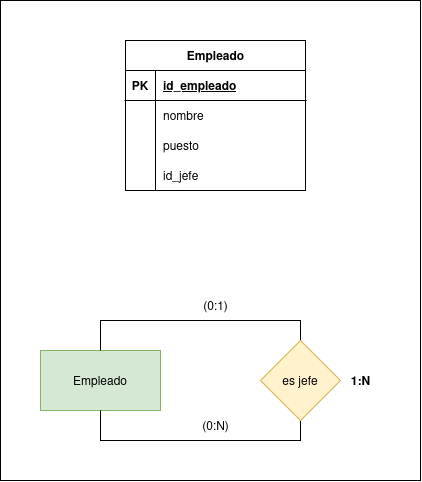

The diagram above was exported from draw.io. Its source (the exported page's mxGraphModel, read from the mxfile embedded in the PNG):
<mxGraphModel dx="942" dy="557" grid="1" gridSize="10" guides="1" tooltips="1" connect="1" arrows="1" fold="1" page="1" pageScale="1" pageWidth="850" pageHeight="1100" math="0" shadow="0">
  <root>
    <mxCell id="0" />
    <mxCell id="1" parent="0" />
    <mxCell id="vluNkV4dhndxvQgsALxq-23" value="" style="group" vertex="1" connectable="0" parent="1">
      <mxGeometry width="420" height="480" as="geometry" />
    </mxCell>
    <mxCell id="vluNkV4dhndxvQgsALxq-22" value="" style="rounded=0;whiteSpace=wrap;html=1;" vertex="1" parent="vluNkV4dhndxvQgsALxq-23">
      <mxGeometry width="420" height="480" as="geometry" />
    </mxCell>
    <mxCell id="vluNkV4dhndxvQgsALxq-21" value="" style="group" vertex="1" connectable="0" parent="vluNkV4dhndxvQgsALxq-23">
      <mxGeometry x="40" y="40" width="340" height="400" as="geometry" />
    </mxCell>
    <mxCell id="vluNkV4dhndxvQgsALxq-1" value="Empleado" style="rounded=0;whiteSpace=wrap;html=1;fillColor=#d5e8d4;strokeColor=#82b366;" vertex="1" parent="vluNkV4dhndxvQgsALxq-21">
      <mxGeometry y="310" width="120" height="60" as="geometry" />
    </mxCell>
    <mxCell id="vluNkV4dhndxvQgsALxq-3" style="edgeStyle=orthogonalEdgeStyle;rounded=0;orthogonalLoop=1;jettySize=auto;html=1;exitX=0.5;exitY=0;exitDx=0;exitDy=0;entryX=0.5;entryY=0;entryDx=0;entryDy=0;endArrow=none;startFill=0;" edge="1" parent="vluNkV4dhndxvQgsALxq-21" source="vluNkV4dhndxvQgsALxq-2" target="vluNkV4dhndxvQgsALxq-1">
      <mxGeometry relative="1" as="geometry" />
    </mxCell>
    <mxCell id="vluNkV4dhndxvQgsALxq-4" style="edgeStyle=orthogonalEdgeStyle;rounded=0;orthogonalLoop=1;jettySize=auto;html=1;exitX=0.5;exitY=1;exitDx=0;exitDy=0;entryX=0.5;entryY=1;entryDx=0;entryDy=0;endArrow=none;startFill=0;" edge="1" parent="vluNkV4dhndxvQgsALxq-21" source="vluNkV4dhndxvQgsALxq-2" target="vluNkV4dhndxvQgsALxq-1">
      <mxGeometry relative="1" as="geometry" />
    </mxCell>
    <mxCell id="vluNkV4dhndxvQgsALxq-2" value="es jefe" style="rhombus;whiteSpace=wrap;html=1;fillColor=#fff2cc;strokeColor=#d6b656;" vertex="1" parent="vluNkV4dhndxvQgsALxq-21">
      <mxGeometry x="220" y="300" width="80" height="80" as="geometry" />
    </mxCell>
    <mxCell id="vluNkV4dhndxvQgsALxq-5" value="(0:N)" style="text;html=1;align=center;verticalAlign=middle;resizable=0;points=[];autosize=1;strokeColor=none;fillColor=none;" vertex="1" parent="vluNkV4dhndxvQgsALxq-21">
      <mxGeometry x="150" y="370" width="50" height="30" as="geometry" />
    </mxCell>
    <mxCell id="vluNkV4dhndxvQgsALxq-6" value="(0:1)" style="text;html=1;align=center;verticalAlign=middle;resizable=0;points=[];autosize=1;strokeColor=none;fillColor=none;" vertex="1" parent="vluNkV4dhndxvQgsALxq-21">
      <mxGeometry x="150" y="250" width="50" height="30" as="geometry" />
    </mxCell>
    <mxCell id="vluNkV4dhndxvQgsALxq-7" value="1:N" style="text;html=1;align=center;verticalAlign=middle;resizable=0;points=[];autosize=1;strokeColor=none;fillColor=none;fontStyle=1" vertex="1" parent="vluNkV4dhndxvQgsALxq-21">
      <mxGeometry x="300" y="325" width="40" height="30" as="geometry" />
    </mxCell>
    <mxCell id="vluNkV4dhndxvQgsALxq-8" value="Empleado" style="shape=table;startSize=30;container=1;collapsible=1;childLayout=tableLayout;fixedRows=1;rowLines=0;fontStyle=1;align=center;resizeLast=1;html=1;" vertex="1" parent="vluNkV4dhndxvQgsALxq-21">
      <mxGeometry x="85" width="180" height="150" as="geometry" />
    </mxCell>
    <mxCell id="vluNkV4dhndxvQgsALxq-9" value="" style="shape=tableRow;horizontal=0;startSize=0;swimlaneHead=0;swimlaneBody=0;fillColor=none;collapsible=0;dropTarget=0;points=[[0,0.5],[1,0.5]];portConstraint=eastwest;top=0;left=0;right=0;bottom=1;" vertex="1" parent="vluNkV4dhndxvQgsALxq-8">
      <mxGeometry y="30" width="180" height="30" as="geometry" />
    </mxCell>
    <mxCell id="vluNkV4dhndxvQgsALxq-10" value="PK" style="shape=partialRectangle;connectable=0;fillColor=none;top=0;left=0;bottom=0;right=0;fontStyle=1;overflow=hidden;whiteSpace=wrap;html=1;" vertex="1" parent="vluNkV4dhndxvQgsALxq-9">
      <mxGeometry width="30" height="30" as="geometry">
        <mxRectangle width="30" height="30" as="alternateBounds" />
      </mxGeometry>
    </mxCell>
    <mxCell id="vluNkV4dhndxvQgsALxq-11" value="id_empleado" style="shape=partialRectangle;connectable=0;fillColor=none;top=0;left=0;bottom=0;right=0;align=left;spacingLeft=6;fontStyle=5;overflow=hidden;whiteSpace=wrap;html=1;" vertex="1" parent="vluNkV4dhndxvQgsALxq-9">
      <mxGeometry x="30" width="150" height="30" as="geometry">
        <mxRectangle width="150" height="30" as="alternateBounds" />
      </mxGeometry>
    </mxCell>
    <mxCell id="vluNkV4dhndxvQgsALxq-12" value="" style="shape=tableRow;horizontal=0;startSize=0;swimlaneHead=0;swimlaneBody=0;fillColor=none;collapsible=0;dropTarget=0;points=[[0,0.5],[1,0.5]];portConstraint=eastwest;top=0;left=0;right=0;bottom=0;" vertex="1" parent="vluNkV4dhndxvQgsALxq-8">
      <mxGeometry y="60" width="180" height="30" as="geometry" />
    </mxCell>
    <mxCell id="vluNkV4dhndxvQgsALxq-13" value="" style="shape=partialRectangle;connectable=0;fillColor=none;top=0;left=0;bottom=0;right=0;editable=1;overflow=hidden;whiteSpace=wrap;html=1;" vertex="1" parent="vluNkV4dhndxvQgsALxq-12">
      <mxGeometry width="30" height="30" as="geometry">
        <mxRectangle width="30" height="30" as="alternateBounds" />
      </mxGeometry>
    </mxCell>
    <mxCell id="vluNkV4dhndxvQgsALxq-14" value="nombre" style="shape=partialRectangle;connectable=0;fillColor=none;top=0;left=0;bottom=0;right=0;align=left;spacingLeft=6;overflow=hidden;whiteSpace=wrap;html=1;" vertex="1" parent="vluNkV4dhndxvQgsALxq-12">
      <mxGeometry x="30" width="150" height="30" as="geometry">
        <mxRectangle width="150" height="30" as="alternateBounds" />
      </mxGeometry>
    </mxCell>
    <mxCell id="vluNkV4dhndxvQgsALxq-15" value="" style="shape=tableRow;horizontal=0;startSize=0;swimlaneHead=0;swimlaneBody=0;fillColor=none;collapsible=0;dropTarget=0;points=[[0,0.5],[1,0.5]];portConstraint=eastwest;top=0;left=0;right=0;bottom=0;" vertex="1" parent="vluNkV4dhndxvQgsALxq-8">
      <mxGeometry y="90" width="180" height="30" as="geometry" />
    </mxCell>
    <mxCell id="vluNkV4dhndxvQgsALxq-16" value="" style="shape=partialRectangle;connectable=0;fillColor=none;top=0;left=0;bottom=0;right=0;editable=1;overflow=hidden;whiteSpace=wrap;html=1;" vertex="1" parent="vluNkV4dhndxvQgsALxq-15">
      <mxGeometry width="30" height="30" as="geometry">
        <mxRectangle width="30" height="30" as="alternateBounds" />
      </mxGeometry>
    </mxCell>
    <mxCell id="vluNkV4dhndxvQgsALxq-17" value="puesto" style="shape=partialRectangle;connectable=0;fillColor=none;top=0;left=0;bottom=0;right=0;align=left;spacingLeft=6;overflow=hidden;whiteSpace=wrap;html=1;" vertex="1" parent="vluNkV4dhndxvQgsALxq-15">
      <mxGeometry x="30" width="150" height="30" as="geometry">
        <mxRectangle width="150" height="30" as="alternateBounds" />
      </mxGeometry>
    </mxCell>
    <mxCell id="vluNkV4dhndxvQgsALxq-18" value="" style="shape=tableRow;horizontal=0;startSize=0;swimlaneHead=0;swimlaneBody=0;fillColor=none;collapsible=0;dropTarget=0;points=[[0,0.5],[1,0.5]];portConstraint=eastwest;top=0;left=0;right=0;bottom=0;" vertex="1" parent="vluNkV4dhndxvQgsALxq-8">
      <mxGeometry y="120" width="180" height="30" as="geometry" />
    </mxCell>
    <mxCell id="vluNkV4dhndxvQgsALxq-19" value="" style="shape=partialRectangle;connectable=0;fillColor=none;top=0;left=0;bottom=0;right=0;editable=1;overflow=hidden;whiteSpace=wrap;html=1;" vertex="1" parent="vluNkV4dhndxvQgsALxq-18">
      <mxGeometry width="30" height="30" as="geometry">
        <mxRectangle width="30" height="30" as="alternateBounds" />
      </mxGeometry>
    </mxCell>
    <mxCell id="vluNkV4dhndxvQgsALxq-20" value="id_jefe" style="shape=partialRectangle;connectable=0;fillColor=none;top=0;left=0;bottom=0;right=0;align=left;spacingLeft=6;overflow=hidden;whiteSpace=wrap;html=1;" vertex="1" parent="vluNkV4dhndxvQgsALxq-18">
      <mxGeometry x="30" width="150" height="30" as="geometry">
        <mxRectangle width="150" height="30" as="alternateBounds" />
      </mxGeometry>
    </mxCell>
  </root>
</mxGraphModel>